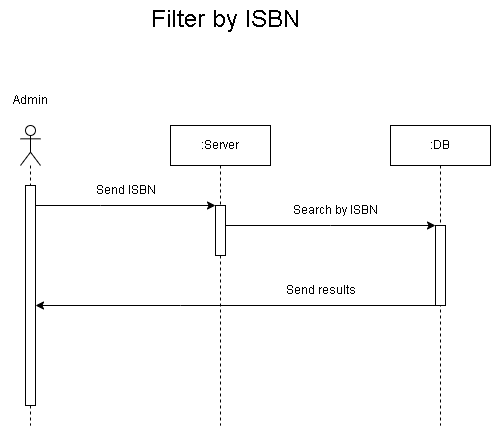

The diagram above was exported from draw.io. Its source (the exported page's mxGraphModel, read from the mxfile embedded in the PNG):
<mxGraphModel dx="1050" dy="581" grid="1" gridSize="10" guides="1" tooltips="1" connect="1" arrows="1" fold="1" page="1" pageScale="1" pageWidth="850" pageHeight="1100" math="0" shadow="0">
  <root>
    <mxCell id="0" />
    <mxCell id="1" parent="0" />
    <mxCell id="WBWlv5GJ4r7-8ohFWKOc-1" value="" style="shape=umlLifeline;perimeter=lifelinePerimeter;whiteSpace=wrap;html=1;container=1;dropTarget=0;collapsible=0;recursiveResize=0;outlineConnect=0;portConstraint=eastwest;newEdgeStyle={&quot;edgeStyle&quot;:&quot;elbowEdgeStyle&quot;,&quot;elbow&quot;:&quot;vertical&quot;,&quot;curved&quot;:0,&quot;rounded&quot;:0};participant=umlActor;" vertex="1" parent="1">
      <mxGeometry x="220" y="150" width="20" height="300" as="geometry" />
    </mxCell>
    <mxCell id="WBWlv5GJ4r7-8ohFWKOc-6" value="" style="html=1;points=[];perimeter=orthogonalPerimeter;outlineConnect=0;targetShapes=umlLifeline;portConstraint=eastwest;newEdgeStyle={&quot;edgeStyle&quot;:&quot;elbowEdgeStyle&quot;,&quot;elbow&quot;:&quot;vertical&quot;,&quot;curved&quot;:0,&quot;rounded&quot;:0};" vertex="1" parent="WBWlv5GJ4r7-8ohFWKOc-1">
      <mxGeometry x="5" y="60" width="10" height="220" as="geometry" />
    </mxCell>
    <mxCell id="WBWlv5GJ4r7-8ohFWKOc-2" value=":Server" style="shape=umlLifeline;perimeter=lifelinePerimeter;whiteSpace=wrap;html=1;container=1;dropTarget=0;collapsible=0;recursiveResize=0;outlineConnect=0;portConstraint=eastwest;newEdgeStyle={&quot;edgeStyle&quot;:&quot;elbowEdgeStyle&quot;,&quot;elbow&quot;:&quot;vertical&quot;,&quot;curved&quot;:0,&quot;rounded&quot;:0};" vertex="1" parent="1">
      <mxGeometry x="370" y="150" width="100" height="300" as="geometry" />
    </mxCell>
    <mxCell id="WBWlv5GJ4r7-8ohFWKOc-32" value="" style="html=1;points=[];perimeter=orthogonalPerimeter;outlineConnect=0;targetShapes=umlLifeline;portConstraint=eastwest;newEdgeStyle={&quot;edgeStyle&quot;:&quot;elbowEdgeStyle&quot;,&quot;elbow&quot;:&quot;vertical&quot;,&quot;curved&quot;:0,&quot;rounded&quot;:0};" vertex="1" parent="WBWlv5GJ4r7-8ohFWKOc-2">
      <mxGeometry x="45" y="80" width="10" height="50" as="geometry" />
    </mxCell>
    <mxCell id="WBWlv5GJ4r7-8ohFWKOc-3" value=":DB" style="shape=umlLifeline;perimeter=lifelinePerimeter;whiteSpace=wrap;html=1;container=1;dropTarget=0;collapsible=0;recursiveResize=0;outlineConnect=0;portConstraint=eastwest;newEdgeStyle={&quot;edgeStyle&quot;:&quot;elbowEdgeStyle&quot;,&quot;elbow&quot;:&quot;vertical&quot;,&quot;curved&quot;:0,&quot;rounded&quot;:0};" vertex="1" parent="1">
      <mxGeometry x="590" y="150" width="100" height="300" as="geometry" />
    </mxCell>
    <mxCell id="WBWlv5GJ4r7-8ohFWKOc-56" value="" style="html=1;points=[];perimeter=orthogonalPerimeter;outlineConnect=0;targetShapes=umlLifeline;portConstraint=eastwest;newEdgeStyle={&quot;edgeStyle&quot;:&quot;elbowEdgeStyle&quot;,&quot;elbow&quot;:&quot;vertical&quot;,&quot;curved&quot;:0,&quot;rounded&quot;:0};" vertex="1" parent="WBWlv5GJ4r7-8ohFWKOc-3">
      <mxGeometry x="45" y="100" width="10" height="80" as="geometry" />
    </mxCell>
    <mxCell id="WBWlv5GJ4r7-8ohFWKOc-4" value="Admin" style="text;html=1;align=center;verticalAlign=middle;resizable=0;points=[];autosize=1;strokeColor=none;fillColor=none;" vertex="1" parent="1">
      <mxGeometry x="200" y="110" width="60" height="30" as="geometry" />
    </mxCell>
    <mxCell id="WBWlv5GJ4r7-8ohFWKOc-5" value="Filter by ISBN" style="text;html=1;align=center;verticalAlign=middle;resizable=0;points=[];autosize=1;strokeColor=none;fillColor=none;fontSize=24;" vertex="1" parent="1">
      <mxGeometry x="340" y="25" width="170" height="40" as="geometry" />
    </mxCell>
    <mxCell id="WBWlv5GJ4r7-8ohFWKOc-31" value="" style="edgeStyle=none;orthogonalLoop=1;jettySize=auto;html=1;rounded=0;" edge="1" parent="1" source="WBWlv5GJ4r7-8ohFWKOc-6" target="WBWlv5GJ4r7-8ohFWKOc-32">
      <mxGeometry width="100" relative="1" as="geometry">
        <mxPoint x="270" y="230" as="sourcePoint" />
        <mxPoint x="370" y="230" as="targetPoint" />
        <Array as="points">
          <mxPoint x="300" y="230" />
        </Array>
      </mxGeometry>
    </mxCell>
    <mxCell id="WBWlv5GJ4r7-8ohFWKOc-33" value="Send ISBN" style="text;html=1;align=center;verticalAlign=middle;resizable=0;points=[];autosize=1;strokeColor=none;fillColor=none;" vertex="1" parent="1">
      <mxGeometry x="285" y="200" width="80" height="30" as="geometry" />
    </mxCell>
    <mxCell id="WBWlv5GJ4r7-8ohFWKOc-55" value="" style="edgeStyle=none;orthogonalLoop=1;jettySize=auto;html=1;rounded=0;" edge="1" parent="1" source="WBWlv5GJ4r7-8ohFWKOc-32" target="WBWlv5GJ4r7-8ohFWKOc-56">
      <mxGeometry width="100" relative="1" as="geometry">
        <mxPoint x="480" y="250" as="sourcePoint" />
        <mxPoint x="580" y="250" as="targetPoint" />
        <Array as="points">
          <mxPoint x="530" y="250" />
        </Array>
      </mxGeometry>
    </mxCell>
    <mxCell id="WBWlv5GJ4r7-8ohFWKOc-57" value="Search by ISBN" style="text;html=1;align=center;verticalAlign=middle;resizable=0;points=[];autosize=1;strokeColor=none;fillColor=none;" vertex="1" parent="1">
      <mxGeometry x="480" y="220" width="110" height="30" as="geometry" />
    </mxCell>
    <mxCell id="WBWlv5GJ4r7-8ohFWKOc-58" value="" style="edgeStyle=none;orthogonalLoop=1;jettySize=auto;html=1;rounded=0;" edge="1" parent="1" source="WBWlv5GJ4r7-8ohFWKOc-56" target="WBWlv5GJ4r7-8ohFWKOc-6">
      <mxGeometry width="100" relative="1" as="geometry">
        <mxPoint x="460" y="360" as="sourcePoint" />
        <mxPoint x="560" y="360" as="targetPoint" />
        <Array as="points">
          <mxPoint x="380" y="330" />
        </Array>
      </mxGeometry>
    </mxCell>
    <mxCell id="WBWlv5GJ4r7-8ohFWKOc-59" value="Send results" style="text;html=1;align=center;verticalAlign=middle;resizable=0;points=[];autosize=1;strokeColor=none;fillColor=none;" vertex="1" parent="1">
      <mxGeometry x="475" y="300" width="90" height="30" as="geometry" />
    </mxCell>
  </root>
</mxGraphModel>